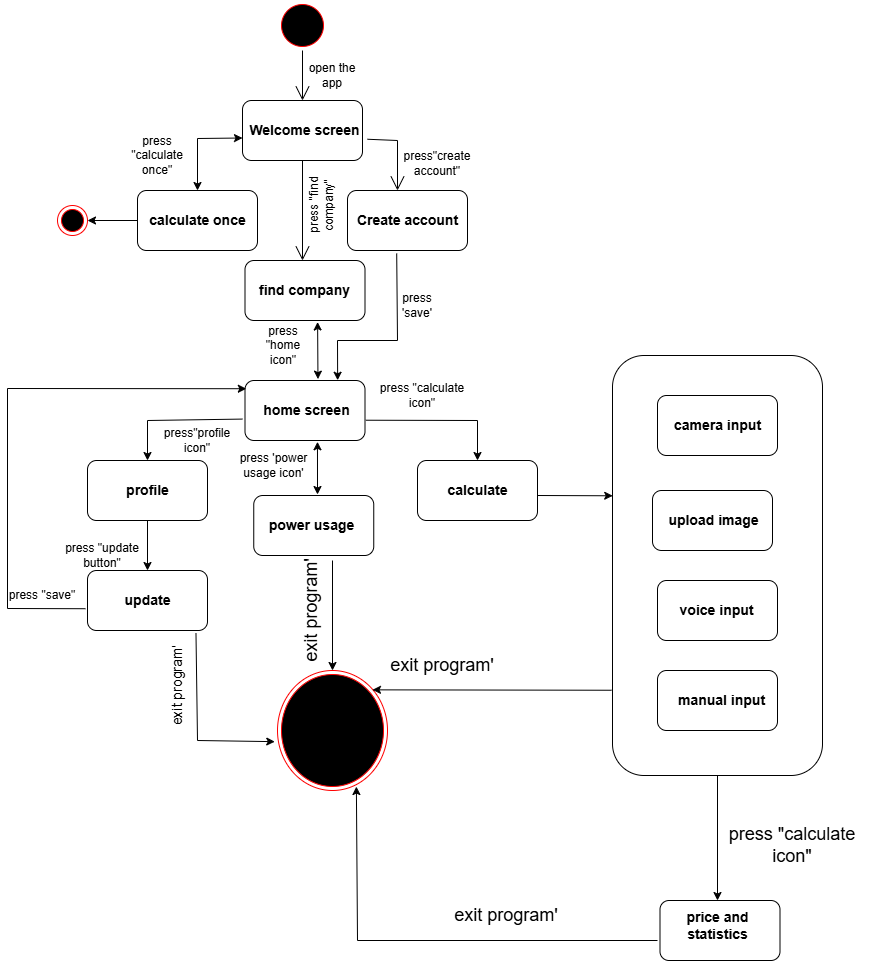

The diagram above was exported from draw.io. Its source (the exported page's mxGraphModel, read from the mxfile embedded in the PNG):
<mxGraphModel dx="2847" dy="1249" grid="1" gridSize="10" guides="1" tooltips="1" connect="1" arrows="1" fold="1" page="1" pageScale="1" pageWidth="827" pageHeight="1169" math="0" shadow="0">
  <root>
    <mxCell id="0" />
    <mxCell id="1" parent="0" />
    <mxCell id="V1qeuQdAUtzpq-huLIoi-1" value="" style="ellipse;html=1;shape=startState;fillColor=#000000;strokeColor=#ff0000;" vertex="1" parent="1">
      <mxGeometry x="684" y="90" width="50" height="50" as="geometry" />
    </mxCell>
    <mxCell id="V1qeuQdAUtzpq-huLIoi-3" value="" style="endArrow=open;endFill=1;endSize=12;html=1;rounded=0;exitX=0.5;exitY=1;exitDx=0;exitDy=0;" edge="1" parent="1" source="V1qeuQdAUtzpq-huLIoi-1">
      <mxGeometry width="160" relative="1" as="geometry">
        <mxPoint x="714" y="320" as="sourcePoint" />
        <mxPoint x="709" y="190" as="targetPoint" />
      </mxGeometry>
    </mxCell>
    <mxCell id="V1qeuQdAUtzpq-huLIoi-4" value="" style="rounded=1;whiteSpace=wrap;html=1;" vertex="1" parent="1">
      <mxGeometry x="649" y="190" width="120" height="60" as="geometry" />
    </mxCell>
    <mxCell id="V1qeuQdAUtzpq-huLIoi-5" value="&lt;b&gt;&lt;font style=&quot;font-size: 14px;&quot;&gt;Welcome screen&lt;/font&gt;&lt;/b&gt;" style="text;html=1;align=center;verticalAlign=middle;whiteSpace=wrap;rounded=0;" vertex="1" parent="1">
      <mxGeometry x="649" y="202.5" width="125" height="35" as="geometry" />
    </mxCell>
    <mxCell id="V1qeuQdAUtzpq-huLIoi-6" value="open the app" style="text;html=1;align=center;verticalAlign=middle;whiteSpace=wrap;rounded=0;" vertex="1" parent="1">
      <mxGeometry x="709" y="150" width="60" height="30" as="geometry" />
    </mxCell>
    <mxCell id="V1qeuQdAUtzpq-huLIoi-7" value="" style="endArrow=open;endFill=1;endSize=12;html=1;rounded=0;exitX=0.5;exitY=1;exitDx=0;exitDy=0;" edge="1" parent="1">
      <mxGeometry width="160" relative="1" as="geometry">
        <mxPoint x="709" y="250" as="sourcePoint" />
        <mxPoint x="709" y="350" as="targetPoint" />
      </mxGeometry>
    </mxCell>
    <mxCell id="V1qeuQdAUtzpq-huLIoi-8" value="" style="endArrow=open;endFill=1;endSize=12;html=1;rounded=0;exitX=1;exitY=0.75;exitDx=0;exitDy=0;" edge="1" parent="1" source="V1qeuQdAUtzpq-huLIoi-5">
      <mxGeometry width="160" relative="1" as="geometry">
        <mxPoint x="804" y="230" as="sourcePoint" />
        <mxPoint x="804" y="280" as="targetPoint" />
        <Array as="points">
          <mxPoint x="804" y="230" />
        </Array>
      </mxGeometry>
    </mxCell>
    <mxCell id="V1qeuQdAUtzpq-huLIoi-10" value="" style="rounded=1;whiteSpace=wrap;html=1;" vertex="1" parent="1">
      <mxGeometry x="754" y="280" width="120" height="60" as="geometry" />
    </mxCell>
    <mxCell id="V1qeuQdAUtzpq-huLIoi-11" value="" style="rounded=1;whiteSpace=wrap;html=1;" vertex="1" parent="1">
      <mxGeometry x="544" y="280" width="120" height="60" as="geometry" />
    </mxCell>
    <mxCell id="V1qeuQdAUtzpq-huLIoi-12" value="" style="rounded=1;whiteSpace=wrap;html=1;" vertex="1" parent="1">
      <mxGeometry x="651.5" y="350" width="120" height="60" as="geometry" />
    </mxCell>
    <mxCell id="V1qeuQdAUtzpq-huLIoi-13" value="&lt;b&gt;&lt;font style=&quot;font-size: 14px;&quot;&gt;Create account&lt;/font&gt;&lt;/b&gt;" style="text;html=1;align=center;verticalAlign=middle;whiteSpace=wrap;rounded=0;" vertex="1" parent="1">
      <mxGeometry x="757.75" y="295" width="112.5" height="30" as="geometry" />
    </mxCell>
    <mxCell id="V1qeuQdAUtzpq-huLIoi-14" value="&lt;b&gt;&lt;font style=&quot;font-size: 14px;&quot;&gt;find company&lt;/font&gt;&lt;/b&gt;" style="text;html=1;align=center;verticalAlign=middle;whiteSpace=wrap;rounded=0;" vertex="1" parent="1">
      <mxGeometry x="655.25" y="365" width="112.5" height="30" as="geometry" />
    </mxCell>
    <mxCell id="V1qeuQdAUtzpq-huLIoi-15" value="&lt;b&gt;&lt;font style=&quot;font-size: 14px;&quot;&gt;calculate once&lt;/font&gt;&lt;/b&gt;" style="text;html=1;align=center;verticalAlign=middle;whiteSpace=wrap;rounded=0;" vertex="1" parent="1">
      <mxGeometry x="547.75" y="295" width="112.5" height="30" as="geometry" />
    </mxCell>
    <mxCell id="V1qeuQdAUtzpq-huLIoi-16" value="press&quot;create account&quot;" style="text;html=1;align=center;verticalAlign=middle;whiteSpace=wrap;rounded=0;" vertex="1" parent="1">
      <mxGeometry x="814" y="237.5" width="60" height="30" as="geometry" />
    </mxCell>
    <mxCell id="V1qeuQdAUtzpq-huLIoi-17" value="press &quot;calculate once&quot;" style="text;html=1;align=center;verticalAlign=middle;whiteSpace=wrap;rounded=0;" vertex="1" parent="1">
      <mxGeometry x="534" y="230" width="60" height="30" as="geometry" />
    </mxCell>
    <mxCell id="V1qeuQdAUtzpq-huLIoi-18" value="press &quot;find company&quot;" style="text;html=1;align=center;verticalAlign=middle;whiteSpace=wrap;rounded=0;rotation=-90;" vertex="1" parent="1">
      <mxGeometry x="697.75" y="280" width="60" height="30" as="geometry" />
    </mxCell>
    <mxCell id="V1qeuQdAUtzpq-huLIoi-19" value="" style="endArrow=classic;startArrow=classic;html=1;rounded=0;exitX=0.5;exitY=0;exitDx=0;exitDy=0;" edge="1" parent="1" source="V1qeuQdAUtzpq-huLIoi-11">
      <mxGeometry width="50" height="50" relative="1" as="geometry">
        <mxPoint x="599" y="277.5" as="sourcePoint" />
        <mxPoint x="649" y="227.5" as="targetPoint" />
        <Array as="points">
          <mxPoint x="604" y="228" />
        </Array>
      </mxGeometry>
    </mxCell>
    <mxCell id="V1qeuQdAUtzpq-huLIoi-20" value="" style="ellipse;html=1;shape=endState;fillColor=#000000;strokeColor=#ff0000;" vertex="1" parent="1">
      <mxGeometry x="464" y="295" width="30" height="30" as="geometry" />
    </mxCell>
    <mxCell id="V1qeuQdAUtzpq-huLIoi-21" value="" style="endArrow=classic;html=1;rounded=0;entryX=1;entryY=0.5;entryDx=0;entryDy=0;exitX=0;exitY=0.5;exitDx=0;exitDy=0;" edge="1" parent="1" source="V1qeuQdAUtzpq-huLIoi-11" target="V1qeuQdAUtzpq-huLIoi-20">
      <mxGeometry width="50" height="50" relative="1" as="geometry">
        <mxPoint x="624" y="400" as="sourcePoint" />
        <mxPoint x="674" y="350" as="targetPoint" />
      </mxGeometry>
    </mxCell>
    <mxCell id="V1qeuQdAUtzpq-huLIoi-22" value="" style="rounded=1;whiteSpace=wrap;html=1;" vertex="1" parent="1">
      <mxGeometry x="651.5" y="470" width="120" height="60" as="geometry" />
    </mxCell>
    <mxCell id="V1qeuQdAUtzpq-huLIoi-23" value="&lt;b&gt;&lt;font style=&quot;font-size: 14px;&quot;&gt;home screen&lt;/font&gt;&lt;/b&gt;" style="text;html=1;align=center;verticalAlign=middle;whiteSpace=wrap;rounded=0;" vertex="1" parent="1">
      <mxGeometry x="656.5" y="485" width="112.5" height="30" as="geometry" />
    </mxCell>
    <mxCell id="V1qeuQdAUtzpq-huLIoi-25" value="" style="endArrow=classic;html=1;rounded=0;exitX=0.41;exitY=1.05;exitDx=0;exitDy=0;entryX=0.772;entryY=-0.004;entryDx=0;entryDy=0;exitPerimeter=0;entryPerimeter=0;" edge="1" parent="1" source="V1qeuQdAUtzpq-huLIoi-10" target="V1qeuQdAUtzpq-huLIoi-22">
      <mxGeometry width="50" height="50" relative="1" as="geometry">
        <mxPoint x="704" y="510" as="sourcePoint" />
        <mxPoint x="754" y="460" as="targetPoint" />
        <Array as="points">
          <mxPoint x="804" y="430" />
          <mxPoint x="744" y="430" />
        </Array>
      </mxGeometry>
    </mxCell>
    <mxCell id="V1qeuQdAUtzpq-huLIoi-26" value="press &quot;home icon&quot;" style="text;html=1;align=center;verticalAlign=middle;whiteSpace=wrap;rounded=0;" vertex="1" parent="1">
      <mxGeometry x="660.25" y="420" width="60" height="30" as="geometry" />
    </mxCell>
    <mxCell id="V1qeuQdAUtzpq-huLIoi-27" value="press 'save'" style="text;html=1;align=center;verticalAlign=middle;whiteSpace=wrap;rounded=0;" vertex="1" parent="1">
      <mxGeometry x="794" y="380" width="60" height="30" as="geometry" />
    </mxCell>
    <mxCell id="V1qeuQdAUtzpq-huLIoi-28" value="&lt;span style=&quot;color: rgba(0, 0, 0, 0); font-family: monospace; font-size: 0px; text-align: start; text-wrap-mode: nowrap;&quot;&gt;%3CmxGraphModel%3E%3Croot%3E%3CmxCell%20id%3D%220%22%2F%3E%3CmxCell%20id%3D%221%22%20parent%3D%220%22%2F%3E%3CmxCell%20id%3D%222%22%20value%3D%22%26lt%3Bb%26gt%3B%26lt%3Bfont%20style%3D%26quot%3Bfont-size%3A%2014px%3B%26quot%3B%26gt%3Bcalculate%20once%26lt%3B%2Ffont%26gt%3B%26lt%3B%2Fb%26gt%3B%22%20style%3D%22text%3Bhtml%3D1%3Balign%3Dcenter%3BverticalAlign%3Dmiddle%3BwhiteSpace%3Dwrap%3Brounded%3D0%3B%22%20vertex%3D%221%22%20parent%3D%221%22%3E%3CmxGeometry%20x%3D%22183.75%22%20y%3D%22265%22%20width%3D%22112.5%22%20height%3D%2230%22%20as%3D%22geometry%22%2F%3E%3C%2FmxCell%3E%3C%2Froot%3E%3C%2FmxGraphModel%3E&lt;/span&gt;" style="rounded=1;whiteSpace=wrap;html=1;" vertex="1" parent="1">
      <mxGeometry x="494" y="550" width="120" height="60" as="geometry" />
    </mxCell>
    <mxCell id="V1qeuQdAUtzpq-huLIoi-29" value="" style="rounded=1;whiteSpace=wrap;html=1;" vertex="1" parent="1">
      <mxGeometry x="660.25" y="585" width="120" height="60" as="geometry" />
    </mxCell>
    <mxCell id="V1qeuQdAUtzpq-huLIoi-30" value="" style="rounded=1;whiteSpace=wrap;html=1;" vertex="1" parent="1">
      <mxGeometry x="824" y="550" width="120" height="60" as="geometry" />
    </mxCell>
    <mxCell id="V1qeuQdAUtzpq-huLIoi-32" value="&lt;b&gt;&lt;font style=&quot;font-size: 14px;&quot;&gt;profile&lt;/font&gt;&lt;/b&gt;" style="text;html=1;align=center;verticalAlign=middle;whiteSpace=wrap;rounded=0;" vertex="1" parent="1">
      <mxGeometry x="497.75" y="565" width="112.5" height="30" as="geometry" />
    </mxCell>
    <mxCell id="V1qeuQdAUtzpq-huLIoi-33" value="&lt;b&gt;&lt;font style=&quot;font-size: 14px;&quot;&gt;power usage&lt;/font&gt;&lt;/b&gt;" style="text;html=1;align=center;verticalAlign=middle;whiteSpace=wrap;rounded=0;" vertex="1" parent="1">
      <mxGeometry x="661.5" y="600" width="112.5" height="30" as="geometry" />
    </mxCell>
    <mxCell id="V1qeuQdAUtzpq-huLIoi-34" value="&lt;b&gt;&lt;font style=&quot;font-size: 14px;&quot;&gt;calculate&lt;/font&gt;&lt;/b&gt;" style="text;html=1;align=center;verticalAlign=middle;whiteSpace=wrap;rounded=0;" vertex="1" parent="1">
      <mxGeometry x="827.75" y="565" width="112.5" height="30" as="geometry" />
    </mxCell>
    <mxCell id="V1qeuQdAUtzpq-huLIoi-35" value="" style="endArrow=classic;html=1;rounded=0;exitX=-0.022;exitY=0.643;exitDx=0;exitDy=0;exitPerimeter=0;entryX=0.5;entryY=0;entryDx=0;entryDy=0;" edge="1" parent="1" source="V1qeuQdAUtzpq-huLIoi-22" target="V1qeuQdAUtzpq-huLIoi-28">
      <mxGeometry width="50" height="50" relative="1" as="geometry">
        <mxPoint x="624" y="570" as="sourcePoint" />
        <mxPoint x="674" y="520" as="targetPoint" />
        <Array as="points">
          <mxPoint x="554" y="510" />
        </Array>
      </mxGeometry>
    </mxCell>
    <mxCell id="V1qeuQdAUtzpq-huLIoi-37" value="" style="endArrow=classic;html=1;rounded=0;entryX=0.5;entryY=0;entryDx=0;entryDy=0;exitX=1.007;exitY=0.662;exitDx=0;exitDy=0;exitPerimeter=0;" edge="1" parent="1" source="V1qeuQdAUtzpq-huLIoi-22" target="V1qeuQdAUtzpq-huLIoi-30">
      <mxGeometry width="50" height="50" relative="1" as="geometry">
        <mxPoint x="774" y="510" as="sourcePoint" />
        <mxPoint x="714" y="540" as="targetPoint" />
        <Array as="points">
          <mxPoint x="884" y="510" />
        </Array>
      </mxGeometry>
    </mxCell>
    <mxCell id="V1qeuQdAUtzpq-huLIoi-38" value="press&quot;profile icon&quot;" style="text;html=1;align=center;verticalAlign=middle;whiteSpace=wrap;rounded=0;" vertex="1" parent="1">
      <mxGeometry x="574" y="515" width="60" height="30" as="geometry" />
    </mxCell>
    <mxCell id="V1qeuQdAUtzpq-huLIoi-39" value="press &quot;calculate icon&quot;" style="text;html=1;align=center;verticalAlign=middle;whiteSpace=wrap;rounded=0;" vertex="1" parent="1">
      <mxGeometry x="784" y="470" width="90" height="30" as="geometry" />
    </mxCell>
    <mxCell id="V1qeuQdAUtzpq-huLIoi-40" value="press 'power usage icon'" style="text;html=1;align=center;verticalAlign=middle;whiteSpace=wrap;rounded=0;" vertex="1" parent="1">
      <mxGeometry x="644" y="540" width="72.5" height="30" as="geometry" />
    </mxCell>
    <mxCell id="V1qeuQdAUtzpq-huLIoi-41" value="" style="endArrow=classic;html=1;rounded=0;entryX=0.666;entryY=0.001;entryDx=0;entryDy=0;entryPerimeter=0;" edge="1" parent="1" target="V1qeuQdAUtzpq-huLIoi-51">
      <mxGeometry width="50" height="50" relative="1" as="geometry">
        <mxPoint x="944" y="585" as="sourcePoint" />
        <mxPoint x="1014" y="585" as="targetPoint" />
      </mxGeometry>
    </mxCell>
    <mxCell id="V1qeuQdAUtzpq-huLIoi-42" value="" style="endArrow=classic;html=1;rounded=0;exitX=0.5;exitY=1;exitDx=0;exitDy=0;" edge="1" parent="1" source="V1qeuQdAUtzpq-huLIoi-28" target="V1qeuQdAUtzpq-huLIoi-43">
      <mxGeometry width="50" height="50" relative="1" as="geometry">
        <mxPoint x="674" y="700" as="sourcePoint" />
        <mxPoint x="554" y="670" as="targetPoint" />
      </mxGeometry>
    </mxCell>
    <mxCell id="V1qeuQdAUtzpq-huLIoi-43" value="" style="rounded=1;whiteSpace=wrap;html=1;" vertex="1" parent="1">
      <mxGeometry x="494" y="660" width="120" height="60" as="geometry" />
    </mxCell>
    <mxCell id="V1qeuQdAUtzpq-huLIoi-44" value="&lt;b&gt;&lt;font style=&quot;font-size: 14px;&quot;&gt;update&lt;/font&gt;&lt;/b&gt;" style="text;html=1;align=center;verticalAlign=middle;whiteSpace=wrap;rounded=0;" vertex="1" parent="1">
      <mxGeometry x="497.75" y="675" width="112.5" height="30" as="geometry" />
    </mxCell>
    <mxCell id="V1qeuQdAUtzpq-huLIoi-45" value="press &quot;update button&quot;" style="text;html=1;align=center;verticalAlign=middle;whiteSpace=wrap;rounded=0;" vertex="1" parent="1">
      <mxGeometry x="464" y="630" width="90" height="30" as="geometry" />
    </mxCell>
    <mxCell id="V1qeuQdAUtzpq-huLIoi-47" value="" style="endArrow=classic;html=1;rounded=0;entryX=0.011;entryY=0.137;entryDx=0;entryDy=0;entryPerimeter=0;exitX=-0.017;exitY=0.637;exitDx=0;exitDy=0;exitPerimeter=0;" edge="1" parent="1" source="V1qeuQdAUtzpq-huLIoi-43" target="V1qeuQdAUtzpq-huLIoi-22">
      <mxGeometry width="50" height="50" relative="1" as="geometry">
        <mxPoint x="497.75" y="510" as="sourcePoint" />
        <mxPoint x="547.75" y="460" as="targetPoint" />
        <Array as="points">
          <mxPoint x="414" y="698" />
          <mxPoint x="414" y="478" />
        </Array>
      </mxGeometry>
    </mxCell>
    <mxCell id="V1qeuQdAUtzpq-huLIoi-48" value="press &quot;save&quot;" style="text;html=1;align=center;verticalAlign=middle;whiteSpace=wrap;rounded=0;" vertex="1" parent="1">
      <mxGeometry x="414" y="670" width="70" height="30" as="geometry" />
    </mxCell>
    <mxCell id="V1qeuQdAUtzpq-huLIoi-49" value="" style="endArrow=classic;startArrow=classic;html=1;rounded=0;entryX=0.604;entryY=1.021;entryDx=0;entryDy=0;entryPerimeter=0;" edge="1" parent="1" target="V1qeuQdAUtzpq-huLIoi-22">
      <mxGeometry width="50" height="50" relative="1" as="geometry">
        <mxPoint x="724" y="584" as="sourcePoint" />
        <mxPoint x="720.25" y="525.9" as="targetPoint" />
      </mxGeometry>
    </mxCell>
    <mxCell id="V1qeuQdAUtzpq-huLIoi-51" value="" style="rounded=1;whiteSpace=wrap;html=1;rotation=-90;" vertex="1" parent="1">
      <mxGeometry x="914" y="550" width="420" height="210" as="geometry" />
    </mxCell>
    <mxCell id="V1qeuQdAUtzpq-huLIoi-52" value="" style="rounded=1;whiteSpace=wrap;html=1;" vertex="1" parent="1">
      <mxGeometry x="1064" y="485" width="120" height="60" as="geometry" />
    </mxCell>
    <mxCell id="V1qeuQdAUtzpq-huLIoi-53" value="" style="rounded=1;whiteSpace=wrap;html=1;" vertex="1" parent="1">
      <mxGeometry x="1064" y="670" width="120" height="60" as="geometry" />
    </mxCell>
    <mxCell id="V1qeuQdAUtzpq-huLIoi-54" value="" style="rounded=1;whiteSpace=wrap;html=1;" vertex="1" parent="1">
      <mxGeometry x="1059" y="580" width="120" height="60" as="geometry" />
    </mxCell>
    <mxCell id="V1qeuQdAUtzpq-huLIoi-55" value="" style="rounded=1;whiteSpace=wrap;html=1;" vertex="1" parent="1">
      <mxGeometry x="1064" y="760" width="120" height="60" as="geometry" />
    </mxCell>
    <mxCell id="V1qeuQdAUtzpq-huLIoi-56" value="&lt;b&gt;&lt;font style=&quot;font-size: 14px;&quot;&gt;camera input&lt;/font&gt;&lt;/b&gt;" style="text;html=1;align=center;verticalAlign=middle;whiteSpace=wrap;rounded=0;" vertex="1" parent="1">
      <mxGeometry x="1067.75" y="500" width="112.5" height="30" as="geometry" />
    </mxCell>
    <mxCell id="V1qeuQdAUtzpq-huLIoi-57" value="&lt;b&gt;&lt;font style=&quot;font-size: 14px;&quot;&gt;upload image&lt;/font&gt;&lt;/b&gt;" style="text;html=1;align=center;verticalAlign=middle;whiteSpace=wrap;rounded=0;" vertex="1" parent="1">
      <mxGeometry x="1064" y="595" width="112.5" height="30" as="geometry" />
    </mxCell>
    <mxCell id="V1qeuQdAUtzpq-huLIoi-58" value="&lt;b&gt;&lt;font style=&quot;font-size: 14px;&quot;&gt;voice input&lt;/font&gt;&lt;/b&gt;" style="text;html=1;align=center;verticalAlign=middle;whiteSpace=wrap;rounded=0;" vertex="1" parent="1">
      <mxGeometry x="1066.5" y="685" width="112.5" height="30" as="geometry" />
    </mxCell>
    <mxCell id="V1qeuQdAUtzpq-huLIoi-59" value="&lt;b&gt;&lt;font style=&quot;font-size: 14px;&quot;&gt;manual input&lt;/font&gt;&lt;/b&gt;" style="text;html=1;align=center;verticalAlign=middle;whiteSpace=wrap;rounded=0;" vertex="1" parent="1">
      <mxGeometry x="1071.5" y="775" width="112.5" height="30" as="geometry" />
    </mxCell>
    <mxCell id="V1qeuQdAUtzpq-huLIoi-61" value="" style="ellipse;html=1;shape=endState;fillColor=#000000;strokeColor=#ff0000;" vertex="1" parent="1">
      <mxGeometry x="684" y="760" width="110" height="120" as="geometry" />
    </mxCell>
    <mxCell id="V1qeuQdAUtzpq-huLIoi-62" value="" style="endArrow=classic;html=1;rounded=0;entryX=0.5;entryY=0;entryDx=0;entryDy=0;" edge="1" parent="1" target="V1qeuQdAUtzpq-huLIoi-61">
      <mxGeometry width="50" height="50" relative="1" as="geometry">
        <mxPoint x="739" y="650" as="sourcePoint" />
        <mxPoint x="844" y="760" as="targetPoint" />
      </mxGeometry>
    </mxCell>
    <mxCell id="V1qeuQdAUtzpq-huLIoi-63" value="" style="endArrow=classic;html=1;rounded=0;entryX=0.088;entryY=0.987;entryDx=0;entryDy=0;exitX=0.203;exitY=-0.004;exitDx=0;exitDy=0;exitPerimeter=0;entryPerimeter=0;" edge="1" parent="1" source="V1qeuQdAUtzpq-huLIoi-51" target="V1qeuQdAUtzpq-huLIoi-65">
      <mxGeometry width="50" height="50" relative="1" as="geometry">
        <mxPoint x="1014" y="777" as="sourcePoint" />
        <mxPoint x="844" y="760" as="targetPoint" />
      </mxGeometry>
    </mxCell>
    <mxCell id="V1qeuQdAUtzpq-huLIoi-64" value="" style="endArrow=classic;html=1;rounded=0;exitX=0.904;exitY=1.047;exitDx=0;exitDy=0;exitPerimeter=0;entryX=-0.025;entryY=0.593;entryDx=0;entryDy=0;entryPerimeter=0;" edge="1" parent="1" source="V1qeuQdAUtzpq-huLIoi-43" target="V1qeuQdAUtzpq-huLIoi-61">
      <mxGeometry width="50" height="50" relative="1" as="geometry">
        <mxPoint x="594" y="890" as="sourcePoint" />
        <mxPoint x="644" y="840" as="targetPoint" />
        <Array as="points">
          <mxPoint x="604" y="830" />
        </Array>
      </mxGeometry>
    </mxCell>
    <mxCell id="V1qeuQdAUtzpq-huLIoi-65" value="&lt;font style=&quot;font-size: 18px;&quot;&gt;exit program'&lt;/font&gt;" style="text;html=1;align=center;verticalAlign=middle;whiteSpace=wrap;rounded=0;" vertex="1" parent="1">
      <mxGeometry x="764" y="730" width="170" height="50" as="geometry" />
    </mxCell>
    <mxCell id="V1qeuQdAUtzpq-huLIoi-66" value="&lt;font style=&quot;font-size: 14px;&quot;&gt;exit program'&lt;/font&gt;" style="text;html=1;align=center;verticalAlign=middle;whiteSpace=wrap;rounded=0;rotation=-90;" vertex="1" parent="1">
      <mxGeometry x="524" y="760" width="120" height="30" as="geometry" />
    </mxCell>
    <mxCell id="V1qeuQdAUtzpq-huLIoi-67" value="&lt;font style=&quot;font-size: 18px;&quot;&gt;exit program'&lt;/font&gt;" style="text;html=1;align=center;verticalAlign=middle;whiteSpace=wrap;rounded=0;rotation=-90;" vertex="1" parent="1">
      <mxGeometry x="632.75" y="675" width="170" height="50" as="geometry" />
    </mxCell>
    <mxCell id="V1qeuQdAUtzpq-huLIoi-68" value="" style="endArrow=classic;html=1;rounded=0;exitX=0;exitY=0.5;exitDx=0;exitDy=0;" edge="1" parent="1" source="V1qeuQdAUtzpq-huLIoi-51">
      <mxGeometry width="50" height="50" relative="1" as="geometry">
        <mxPoint x="1014" y="790" as="sourcePoint" />
        <mxPoint x="1124" y="990" as="targetPoint" />
      </mxGeometry>
    </mxCell>
    <mxCell id="V1qeuQdAUtzpq-huLIoi-69" value="" style="rounded=1;whiteSpace=wrap;html=1;" vertex="1" parent="1">
      <mxGeometry x="1066.5" y="990" width="120" height="60" as="geometry" />
    </mxCell>
    <mxCell id="V1qeuQdAUtzpq-huLIoi-70" value="&lt;b&gt;&lt;font style=&quot;font-size: 14px;&quot;&gt;price and statistics&lt;/font&gt;&lt;/b&gt;" style="text;html=1;align=center;verticalAlign=middle;whiteSpace=wrap;rounded=0;" vertex="1" parent="1">
      <mxGeometry x="1067.75" y="1000" width="112.5" height="30" as="geometry" />
    </mxCell>
    <mxCell id="V1qeuQdAUtzpq-huLIoi-71" value="&lt;font style=&quot;font-size: 18px;&quot;&gt;press &quot;calculate icon&quot;&lt;/font&gt;" style="text;html=1;align=center;verticalAlign=middle;whiteSpace=wrap;rounded=0;" vertex="1" parent="1">
      <mxGeometry x="1114" y="910" width="170" height="50" as="geometry" />
    </mxCell>
    <mxCell id="V1qeuQdAUtzpq-huLIoi-72" value="" style="endArrow=classic;startArrow=classic;html=1;rounded=0;entryX=0.605;entryY=1.025;entryDx=0;entryDy=0;entryPerimeter=0;exitX=0.608;exitY=-0.023;exitDx=0;exitDy=0;exitPerimeter=0;" edge="1" parent="1" source="V1qeuQdAUtzpq-huLIoi-22" target="V1qeuQdAUtzpq-huLIoi-12">
      <mxGeometry width="50" height="50" relative="1" as="geometry">
        <mxPoint x="714" y="500" as="sourcePoint" />
        <mxPoint x="764" y="450" as="targetPoint" />
      </mxGeometry>
    </mxCell>
    <mxCell id="V1qeuQdAUtzpq-huLIoi-73" value="" style="endArrow=classic;html=1;rounded=0;entryX=0.717;entryY=0.967;entryDx=0;entryDy=0;entryPerimeter=0;" edge="1" parent="1" target="V1qeuQdAUtzpq-huLIoi-61">
      <mxGeometry width="50" height="50" relative="1" as="geometry">
        <mxPoint x="1064" y="1030" as="sourcePoint" />
        <mxPoint x="1014" y="870" as="targetPoint" />
        <Array as="points">
          <mxPoint x="764" y="1030" />
        </Array>
      </mxGeometry>
    </mxCell>
    <mxCell id="V1qeuQdAUtzpq-huLIoi-74" value="&lt;font style=&quot;font-size: 18px;&quot;&gt;exit program'&lt;/font&gt;" style="text;html=1;align=center;verticalAlign=middle;whiteSpace=wrap;rounded=0;" vertex="1" parent="1">
      <mxGeometry x="827.75" y="980" width="170" height="50" as="geometry" />
    </mxCell>
  </root>
</mxGraphModel>